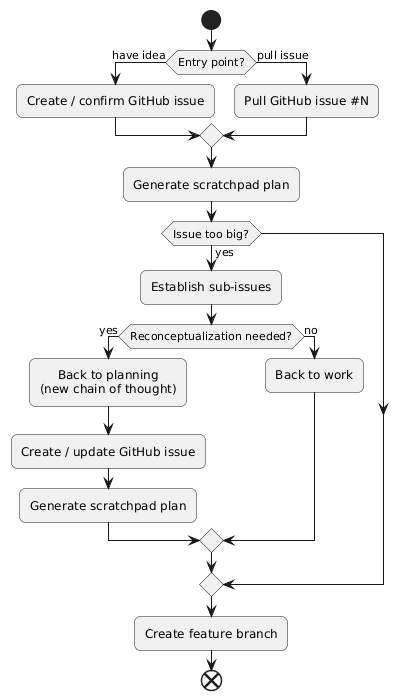

The diagram above was rendered by PlantUML. Its source (embedded in the PNG):
@startuml
skinparam shadowing false
skinparam defaultTextAlignment center
skinparam wrapWidth 180
skinparam RoundCorner 12

start
if (Entry point?) is (have idea) then
  :Create / confirm GitHub issue;
else (pull issue)
  :Pull GitHub issue #N;
endif

:Generate scratchpad plan;

if (Issue too big?) is (yes) then
  :Establish sub-issues;

  if (Reconceptualization needed?) is (yes) then
    :Back to planning\n(new chain of thought);
    :Create / update GitHub issue;
    :Generate scratchpad plan;
  else (no)
    :Back to work;
  endif
endif

:Create feature branch;
end
@enduml